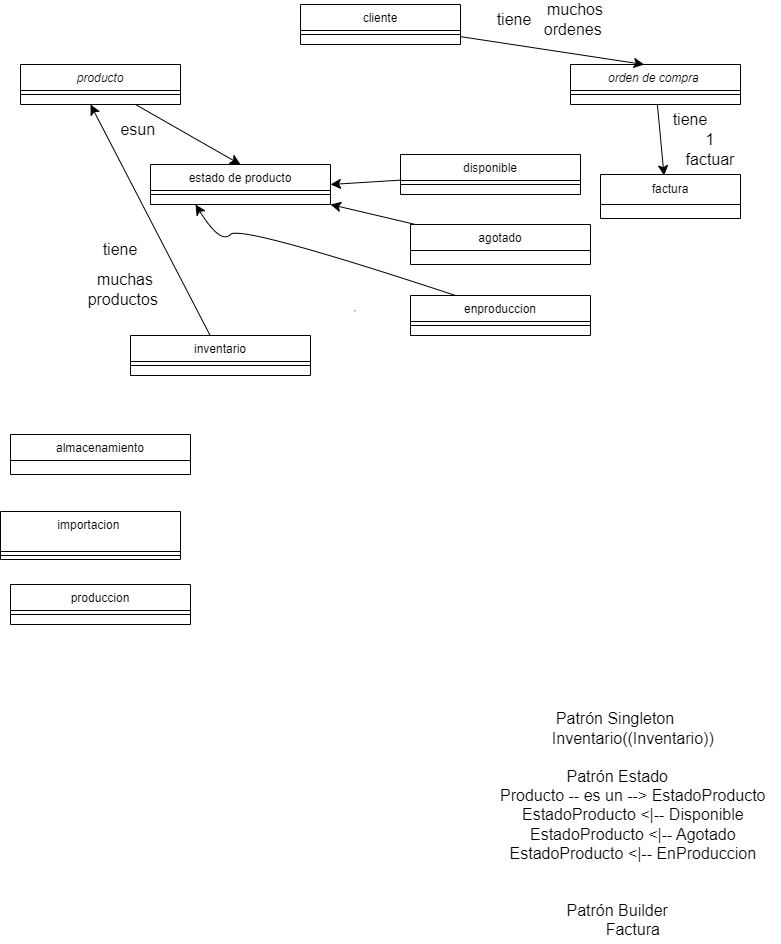

The diagram above was exported from draw.io. Its source (the exported page's mxGraphModel, read from the mxfile embedded in the PNG):
<mxGraphModel dx="1290" dy="606" grid="1" gridSize="10" guides="1" tooltips="1" connect="1" arrows="1" fold="1" page="1" pageScale="1" pageWidth="827" pageHeight="1169" background="#FFFFFF" math="0" shadow="0">
  <root>
    <mxCell id="WIyWlLk6GJQsqaUBKTNV-0" />
    <mxCell id="WIyWlLk6GJQsqaUBKTNV-1" parent="WIyWlLk6GJQsqaUBKTNV-0" />
    <mxCell id="NMecSvSXaWMlfpABbM7s-25" style="edgeStyle=none;curved=1;rounded=0;orthogonalLoop=1;jettySize=auto;html=1;entryX=0.5;entryY=0;entryDx=0;entryDy=0;fontSize=12;startSize=8;endSize=8;" edge="1" parent="WIyWlLk6GJQsqaUBKTNV-1" source="zkfFHV4jXpPFQw0GAbJ--0" target="zkfFHV4jXpPFQw0GAbJ--6">
      <mxGeometry relative="1" as="geometry" />
    </mxCell>
    <mxCell id="zkfFHV4jXpPFQw0GAbJ--0" value="producto" style="swimlane;fontStyle=2;align=center;verticalAlign=top;childLayout=stackLayout;horizontal=1;startSize=26;horizontalStack=0;resizeParent=1;resizeLast=0;collapsible=1;marginBottom=0;rounded=0;shadow=0;strokeWidth=1;" parent="WIyWlLk6GJQsqaUBKTNV-1" vertex="1">
      <mxGeometry x="40" y="90" width="160" height="40" as="geometry">
        <mxRectangle x="230" y="140" width="160" height="26" as="alternateBounds" />
      </mxGeometry>
    </mxCell>
    <mxCell id="zkfFHV4jXpPFQw0GAbJ--4" value="" style="line;html=1;strokeWidth=1;align=left;verticalAlign=middle;spacingTop=-1;spacingLeft=3;spacingRight=3;rotatable=0;labelPosition=right;points=[];portConstraint=eastwest;" parent="zkfFHV4jXpPFQw0GAbJ--0" vertex="1">
      <mxGeometry y="26" width="160" height="8" as="geometry" />
    </mxCell>
    <mxCell id="zkfFHV4jXpPFQw0GAbJ--6" value="estado de producto" style="swimlane;fontStyle=0;align=center;verticalAlign=top;childLayout=stackLayout;horizontal=1;startSize=26;horizontalStack=0;resizeParent=1;resizeLast=0;collapsible=1;marginBottom=0;rounded=0;shadow=0;strokeWidth=1;" parent="WIyWlLk6GJQsqaUBKTNV-1" vertex="1">
      <mxGeometry x="170" y="190" width="180" height="40" as="geometry">
        <mxRectangle x="110" y="350" width="160" height="26" as="alternateBounds" />
      </mxGeometry>
    </mxCell>
    <mxCell id="zkfFHV4jXpPFQw0GAbJ--9" value="" style="line;html=1;strokeWidth=1;align=left;verticalAlign=middle;spacingTop=-1;spacingLeft=3;spacingRight=3;rotatable=0;labelPosition=right;points=[];portConstraint=eastwest;" parent="zkfFHV4jXpPFQw0GAbJ--6" vertex="1">
      <mxGeometry y="26" width="180" height="8" as="geometry" />
    </mxCell>
    <mxCell id="zkfFHV4jXpPFQw0GAbJ--17" value="cliente" style="swimlane;fontStyle=0;align=center;verticalAlign=top;childLayout=stackLayout;horizontal=1;startSize=26;horizontalStack=0;resizeParent=1;resizeLast=0;collapsible=1;marginBottom=0;rounded=0;shadow=0;strokeWidth=1;" parent="WIyWlLk6GJQsqaUBKTNV-1" vertex="1">
      <mxGeometry x="320" y="30" width="160" height="40" as="geometry">
        <mxRectangle x="550" y="140" width="160" height="26" as="alternateBounds" />
      </mxGeometry>
    </mxCell>
    <mxCell id="zkfFHV4jXpPFQw0GAbJ--23" value="" style="line;html=1;strokeWidth=1;align=left;verticalAlign=middle;spacingTop=-1;spacingLeft=3;spacingRight=3;rotatable=0;labelPosition=right;points=[];portConstraint=eastwest;" parent="zkfFHV4jXpPFQw0GAbJ--17" vertex="1">
      <mxGeometry y="26" width="160" height="8" as="geometry" />
    </mxCell>
    <mxCell id="F0RLy7Dp5DbWGrVtQFAf-2" value="&lt;hr&gt;" style="text;html=1;align=center;verticalAlign=middle;resizable=0;points=[];autosize=1;strokeColor=none;fillColor=none;fontSize=16;" parent="WIyWlLk6GJQsqaUBKTNV-1" vertex="1">
      <mxGeometry x="359" y="321" width="30" height="30" as="geometry" />
    </mxCell>
    <mxCell id="F0RLy7Dp5DbWGrVtQFAf-6" value="orden de compra " style="swimlane;fontStyle=2;align=center;verticalAlign=top;childLayout=stackLayout;horizontal=1;startSize=26;horizontalStack=0;resizeParent=1;resizeLast=0;collapsible=1;marginBottom=0;rounded=0;shadow=0;strokeWidth=1;" parent="WIyWlLk6GJQsqaUBKTNV-1" vertex="1">
      <mxGeometry x="590" y="90" width="170" height="40" as="geometry">
        <mxRectangle x="230" y="140" width="160" height="26" as="alternateBounds" />
      </mxGeometry>
    </mxCell>
    <mxCell id="F0RLy7Dp5DbWGrVtQFAf-10" value="" style="line;html=1;strokeWidth=1;align=left;verticalAlign=middle;spacingTop=-1;spacingLeft=3;spacingRight=3;rotatable=0;labelPosition=right;points=[];portConstraint=eastwest;" parent="F0RLy7Dp5DbWGrVtQFAf-6" vertex="1">
      <mxGeometry y="26" width="170" height="8" as="geometry" />
    </mxCell>
    <mxCell id="omyrcFUvE9w-XZYIDp-q-0" value="&lt;font style=&quot;vertical-align: inherit;&quot;&gt;&lt;font style=&quot;vertical-align: inherit;&quot;&gt;factura&lt;/font&gt;&lt;/font&gt;" style="swimlane;fontStyle=0;childLayout=stackLayout;horizontal=1;startSize=30;horizontalStack=0;resizeParent=1;resizeParentMax=0;resizeLast=0;collapsible=1;marginBottom=0;whiteSpace=wrap;html=1;" parent="WIyWlLk6GJQsqaUBKTNV-1" vertex="1">
      <mxGeometry x="620" y="200" width="140" height="44" as="geometry">
        <mxRectangle x="410" y="276" width="60" height="30" as="alternateBounds" />
      </mxGeometry>
    </mxCell>
    <mxCell id="NMecSvSXaWMlfpABbM7s-27" style="edgeStyle=none;curved=1;rounded=0;orthogonalLoop=1;jettySize=auto;html=1;entryX=1;entryY=0.5;entryDx=0;entryDy=0;fontSize=12;startSize=8;endSize=8;" edge="1" parent="WIyWlLk6GJQsqaUBKTNV-1" source="NMecSvSXaWMlfpABbM7s-0" target="zkfFHV4jXpPFQw0GAbJ--6">
      <mxGeometry relative="1" as="geometry" />
    </mxCell>
    <mxCell id="NMecSvSXaWMlfpABbM7s-0" value="disponible" style="swimlane;fontStyle=0;align=center;verticalAlign=top;childLayout=stackLayout;horizontal=1;startSize=26;horizontalStack=0;resizeParent=1;resizeLast=0;collapsible=1;marginBottom=0;rounded=0;shadow=0;strokeWidth=1;" vertex="1" parent="WIyWlLk6GJQsqaUBKTNV-1">
      <mxGeometry x="420" y="180" width="180" height="40" as="geometry">
        <mxRectangle x="110" y="350" width="160" height="26" as="alternateBounds" />
      </mxGeometry>
    </mxCell>
    <mxCell id="NMecSvSXaWMlfpABbM7s-1" value="" style="line;html=1;strokeWidth=1;align=left;verticalAlign=middle;spacingTop=-1;spacingLeft=3;spacingRight=3;rotatable=0;labelPosition=right;points=[];portConstraint=eastwest;" vertex="1" parent="NMecSvSXaWMlfpABbM7s-0">
      <mxGeometry y="26" width="180" height="8" as="geometry" />
    </mxCell>
    <mxCell id="NMecSvSXaWMlfpABbM7s-28" style="edgeStyle=none;curved=1;rounded=0;orthogonalLoop=1;jettySize=auto;html=1;entryX=1;entryY=1;entryDx=0;entryDy=0;fontSize=12;startSize=8;endSize=8;" edge="1" parent="WIyWlLk6GJQsqaUBKTNV-1" source="NMecSvSXaWMlfpABbM7s-2" target="zkfFHV4jXpPFQw0GAbJ--6">
      <mxGeometry relative="1" as="geometry" />
    </mxCell>
    <mxCell id="NMecSvSXaWMlfpABbM7s-2" value="agotado&#10;" style="swimlane;fontStyle=0;align=center;verticalAlign=top;childLayout=stackLayout;horizontal=1;startSize=26;horizontalStack=0;resizeParent=1;resizeLast=0;collapsible=1;marginBottom=0;rounded=0;shadow=0;strokeWidth=1;" vertex="1" parent="WIyWlLk6GJQsqaUBKTNV-1">
      <mxGeometry x="430" y="250" width="180" height="40" as="geometry">
        <mxRectangle x="110" y="350" width="160" height="26" as="alternateBounds" />
      </mxGeometry>
    </mxCell>
    <mxCell id="NMecSvSXaWMlfpABbM7s-24" style="edgeStyle=none;curved=1;rounded=0;orthogonalLoop=1;jettySize=auto;html=1;exitX=0.25;exitY=0;exitDx=0;exitDy=0;fontSize=12;startSize=8;endSize=8;entryX=0.25;entryY=1;entryDx=0;entryDy=0;" edge="1" parent="WIyWlLk6GJQsqaUBKTNV-1" source="NMecSvSXaWMlfpABbM7s-4" target="zkfFHV4jXpPFQw0GAbJ--6">
      <mxGeometry relative="1" as="geometry">
        <mxPoint x="240" y="250" as="targetPoint" />
        <Array as="points">
          <mxPoint x="260" y="250" />
          <mxPoint x="240" y="270" />
        </Array>
      </mxGeometry>
    </mxCell>
    <mxCell id="NMecSvSXaWMlfpABbM7s-4" value="enproduccion" style="swimlane;fontStyle=0;align=center;verticalAlign=top;childLayout=stackLayout;horizontal=1;startSize=26;horizontalStack=0;resizeParent=1;resizeLast=0;collapsible=1;marginBottom=0;rounded=0;shadow=0;strokeWidth=1;" vertex="1" parent="WIyWlLk6GJQsqaUBKTNV-1">
      <mxGeometry x="430" y="321" width="180" height="40" as="geometry">
        <mxRectangle x="110" y="350" width="160" height="26" as="alternateBounds" />
      </mxGeometry>
    </mxCell>
    <mxCell id="NMecSvSXaWMlfpABbM7s-5" value="" style="line;html=1;strokeWidth=1;align=left;verticalAlign=middle;spacingTop=-1;spacingLeft=3;spacingRight=3;rotatable=0;labelPosition=right;points=[];portConstraint=eastwest;" vertex="1" parent="NMecSvSXaWMlfpABbM7s-4">
      <mxGeometry y="26" width="180" height="8" as="geometry" />
    </mxCell>
    <mxCell id="NMecSvSXaWMlfpABbM7s-30" style="edgeStyle=none;curved=1;rounded=0;orthogonalLoop=1;jettySize=auto;html=1;fontSize=12;startSize=8;endSize=8;" edge="1" parent="WIyWlLk6GJQsqaUBKTNV-1" source="NMecSvSXaWMlfpABbM7s-6">
      <mxGeometry relative="1" as="geometry">
        <mxPoint x="110" y="130" as="targetPoint" />
      </mxGeometry>
    </mxCell>
    <mxCell id="NMecSvSXaWMlfpABbM7s-6" value="inventario" style="swimlane;fontStyle=0;align=center;verticalAlign=top;childLayout=stackLayout;horizontal=1;startSize=26;horizontalStack=0;resizeParent=1;resizeLast=0;collapsible=1;marginBottom=0;rounded=0;shadow=0;strokeWidth=1;" vertex="1" parent="WIyWlLk6GJQsqaUBKTNV-1">
      <mxGeometry x="150" y="361" width="180" height="40" as="geometry">
        <mxRectangle x="110" y="350" width="160" height="26" as="alternateBounds" />
      </mxGeometry>
    </mxCell>
    <mxCell id="NMecSvSXaWMlfpABbM7s-7" value="" style="line;html=1;strokeWidth=1;align=left;verticalAlign=middle;spacingTop=-1;spacingLeft=3;spacingRight=3;rotatable=0;labelPosition=right;points=[];portConstraint=eastwest;" vertex="1" parent="NMecSvSXaWMlfpABbM7s-6">
      <mxGeometry y="26" width="180" height="8" as="geometry" />
    </mxCell>
    <mxCell id="NMecSvSXaWMlfpABbM7s-10" value="almacenamiento" style="swimlane;fontStyle=0;align=center;verticalAlign=top;childLayout=stackLayout;horizontal=1;startSize=26;horizontalStack=0;resizeParent=1;resizeLast=0;collapsible=1;marginBottom=0;rounded=0;shadow=0;strokeWidth=1;" vertex="1" parent="WIyWlLk6GJQsqaUBKTNV-1">
      <mxGeometry x="30" y="460" width="180" height="40" as="geometry">
        <mxRectangle x="110" y="350" width="160" height="26" as="alternateBounds" />
      </mxGeometry>
    </mxCell>
    <mxCell id="NMecSvSXaWMlfpABbM7s-14" value="importacion " style="swimlane;fontStyle=0;align=center;verticalAlign=top;childLayout=stackLayout;horizontal=1;startSize=40;horizontalStack=0;resizeParent=1;resizeLast=0;collapsible=1;marginBottom=0;rounded=0;shadow=0;strokeWidth=1;" vertex="1" parent="WIyWlLk6GJQsqaUBKTNV-1">
      <mxGeometry x="20" y="537" width="180" height="48" as="geometry">
        <mxRectangle x="110" y="350" width="160" height="26" as="alternateBounds" />
      </mxGeometry>
    </mxCell>
    <mxCell id="NMecSvSXaWMlfpABbM7s-15" value="" style="line;html=1;strokeWidth=1;align=left;verticalAlign=middle;spacingTop=-1;spacingLeft=3;spacingRight=3;rotatable=0;labelPosition=right;points=[];portConstraint=eastwest;" vertex="1" parent="NMecSvSXaWMlfpABbM7s-14">
      <mxGeometry y="40" width="180" height="8" as="geometry" />
    </mxCell>
    <mxCell id="NMecSvSXaWMlfpABbM7s-16" value="produccion" style="swimlane;fontStyle=0;align=center;verticalAlign=top;childLayout=stackLayout;horizontal=1;startSize=26;horizontalStack=0;resizeParent=1;resizeLast=0;collapsible=1;marginBottom=0;rounded=0;shadow=0;strokeWidth=1;" vertex="1" parent="WIyWlLk6GJQsqaUBKTNV-1">
      <mxGeometry x="30" y="610" width="180" height="40" as="geometry">
        <mxRectangle x="110" y="350" width="160" height="26" as="alternateBounds" />
      </mxGeometry>
    </mxCell>
    <mxCell id="NMecSvSXaWMlfpABbM7s-17" value="" style="line;html=1;strokeWidth=1;align=left;verticalAlign=middle;spacingTop=-1;spacingLeft=3;spacingRight=3;rotatable=0;labelPosition=right;points=[];portConstraint=eastwest;" vertex="1" parent="NMecSvSXaWMlfpABbM7s-16">
      <mxGeometry y="26" width="180" height="8" as="geometry" />
    </mxCell>
    <mxCell id="NMecSvSXaWMlfpABbM7s-18" style="edgeStyle=none;curved=1;rounded=0;orthogonalLoop=1;jettySize=auto;html=1;entryX=0.433;entryY=0;entryDx=0;entryDy=0;entryPerimeter=0;fontSize=12;startSize=8;endSize=8;" edge="1" parent="WIyWlLk6GJQsqaUBKTNV-1" source="zkfFHV4jXpPFQw0GAbJ--17" target="F0RLy7Dp5DbWGrVtQFAf-6">
      <mxGeometry relative="1" as="geometry" />
    </mxCell>
    <mxCell id="NMecSvSXaWMlfpABbM7s-19" value="&lt;font style=&quot;vertical-align: inherit;&quot;&gt;&lt;font style=&quot;vertical-align: inherit;&quot;&gt;tiene&lt;/font&gt;&lt;/font&gt;" style="text;strokeColor=none;fillColor=none;html=1;align=center;verticalAlign=middle;whiteSpace=wrap;rounded=0;fontSize=16;" vertex="1" parent="WIyWlLk6GJQsqaUBKTNV-1">
      <mxGeometry x="504" y="30" width="60" height="30" as="geometry" />
    </mxCell>
    <mxCell id="NMecSvSXaWMlfpABbM7s-20" value="&lt;font style=&quot;vertical-align: inherit;&quot;&gt;&lt;font style=&quot;vertical-align: inherit;&quot;&gt;&lt;font style=&quot;vertical-align: inherit;&quot;&gt;&lt;font style=&quot;vertical-align: inherit;&quot;&gt;muchos ordenes&amp;nbsp;&lt;/font&gt;&lt;/font&gt;&lt;/font&gt;&lt;/font&gt;" style="text;strokeColor=none;fillColor=none;html=1;align=center;verticalAlign=middle;whiteSpace=wrap;rounded=0;fontSize=16;" vertex="1" parent="WIyWlLk6GJQsqaUBKTNV-1">
      <mxGeometry x="540" y="30" width="110" height="30" as="geometry" />
    </mxCell>
    <mxCell id="NMecSvSXaWMlfpABbM7s-21" style="edgeStyle=none;curved=1;rounded=0;orthogonalLoop=1;jettySize=auto;html=1;entryX=0.454;entryY=0.027;entryDx=0;entryDy=0;entryPerimeter=0;fontSize=12;startSize=8;endSize=8;" edge="1" parent="WIyWlLk6GJQsqaUBKTNV-1" source="F0RLy7Dp5DbWGrVtQFAf-6" target="omyrcFUvE9w-XZYIDp-q-0">
      <mxGeometry relative="1" as="geometry" />
    </mxCell>
    <mxCell id="NMecSvSXaWMlfpABbM7s-22" value="&lt;font style=&quot;vertical-align: inherit;&quot;&gt;&lt;font style=&quot;vertical-align: inherit;&quot;&gt;tiene&lt;/font&gt;&lt;/font&gt;" style="text;strokeColor=none;fillColor=none;html=1;align=center;verticalAlign=middle;whiteSpace=wrap;rounded=0;fontSize=16;" vertex="1" parent="WIyWlLk6GJQsqaUBKTNV-1">
      <mxGeometry x="680" y="130" width="60" height="30" as="geometry" />
    </mxCell>
    <mxCell id="NMecSvSXaWMlfpABbM7s-23" value="&lt;font style=&quot;vertical-align: inherit;&quot;&gt;&lt;font style=&quot;vertical-align: inherit;&quot;&gt;1 factuar&lt;/font&gt;&lt;/font&gt;" style="text;strokeColor=none;fillColor=none;html=1;align=center;verticalAlign=middle;whiteSpace=wrap;rounded=0;fontSize=16;" vertex="1" parent="WIyWlLk6GJQsqaUBKTNV-1">
      <mxGeometry x="700" y="160" width="60" height="30" as="geometry" />
    </mxCell>
    <mxCell id="NMecSvSXaWMlfpABbM7s-26" value="&lt;font style=&quot;vertical-align: inherit;&quot;&gt;&lt;font style=&quot;vertical-align: inherit;&quot;&gt;esun&amp;nbsp;&lt;/font&gt;&lt;/font&gt;" style="text;strokeColor=none;fillColor=none;html=1;align=center;verticalAlign=middle;whiteSpace=wrap;rounded=0;fontSize=16;" vertex="1" parent="WIyWlLk6GJQsqaUBKTNV-1">
      <mxGeometry x="130" y="140" width="60" height="30" as="geometry" />
    </mxCell>
    <mxCell id="NMecSvSXaWMlfpABbM7s-29" value="&lt;font style=&quot;vertical-align: inherit;&quot;&gt;&lt;font style=&quot;vertical-align: inherit;&quot;&gt;tiene&lt;/font&gt;&lt;/font&gt;" style="text;strokeColor=none;fillColor=none;html=1;align=center;verticalAlign=middle;whiteSpace=wrap;rounded=0;fontSize=16;" vertex="1" parent="WIyWlLk6GJQsqaUBKTNV-1">
      <mxGeometry x="110" y="260" width="60" height="30" as="geometry" />
    </mxCell>
    <mxCell id="NMecSvSXaWMlfpABbM7s-31" value="&lt;font style=&quot;vertical-align: inherit;&quot;&gt;&lt;font style=&quot;vertical-align: inherit;&quot;&gt;&lt;font style=&quot;vertical-align: inherit;&quot;&gt;&lt;font style=&quot;vertical-align: inherit;&quot;&gt;&lt;font style=&quot;vertical-align: inherit;&quot;&gt;&lt;font style=&quot;vertical-align: inherit;&quot;&gt;muchas productos&amp;nbsp;&lt;/font&gt;&lt;/font&gt;&lt;/font&gt;&lt;/font&gt;&lt;/font&gt;&lt;/font&gt;" style="text;strokeColor=none;fillColor=none;html=1;align=center;verticalAlign=middle;whiteSpace=wrap;rounded=0;fontSize=16;" vertex="1" parent="WIyWlLk6GJQsqaUBKTNV-1">
      <mxGeometry x="90" y="300" width="110" height="30" as="geometry" />
    </mxCell>
    <mxCell id="NMecSvSXaWMlfpABbM7s-39" value="Patrón Singleton&#10;        Inventario((Inventario))&#10;   &#10; Patrón Estado&#10;        Producto -- es un --&gt; EstadoProducto&#10;        EstadoProducto &lt;|-- Disponible&#10;        EstadoProducto &lt;|-- Agotado&#10;        EstadoProducto &lt;|-- EnProduccion&#10;&#10;&#10; Patrón Builder&#10;        Factura" style="text;strokeColor=none;fillColor=none;html=1;align=center;verticalAlign=middle;whiteSpace=wrap;rounded=0;fontSize=16;" vertex="1" parent="WIyWlLk6GJQsqaUBKTNV-1">
      <mxGeometry x="470" y="730" width="330" height="240" as="geometry" />
    </mxCell>
  </root>
</mxGraphModel>